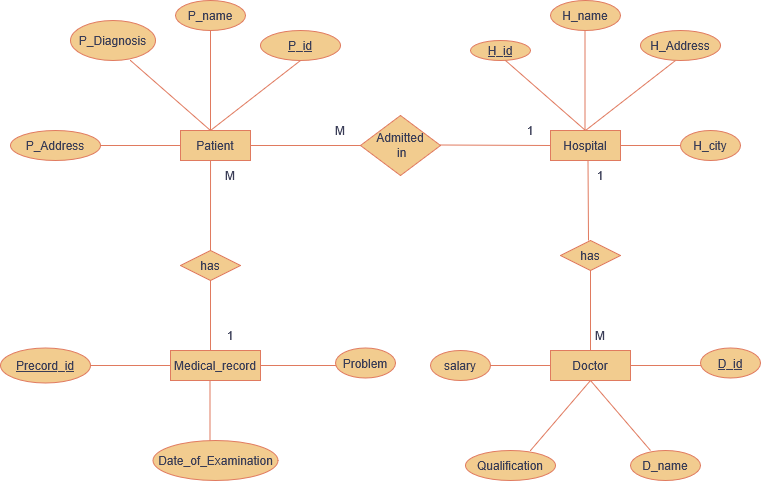

The diagram above was exported from draw.io. Its source (the exported page's mxGraphModel, read from the mxfile embedded in the PNG):
<mxGraphModel dx="1055" dy="607" grid="0" gridSize="10" guides="1" tooltips="1" connect="1" arrows="1" fold="1" page="1" pageScale="1" pageWidth="850" pageHeight="1100" background="light-dark(#FFFFFF,#FFFFFF)" math="0" shadow="0" adaptiveColors="simple">
  <root>
    <mxCell id="0" />
    <mxCell id="1" parent="0" />
    <mxCell id="8RP9gmiGDVC85bN3wZTs-1" parent="1" style="whiteSpace=wrap;html=1;align=center;labelBackgroundColor=none;fillColor=#F2CC8F;strokeColor=#E07A5F;fontColor=#393C56;" value="Patient" vertex="1">
      <mxGeometry height="30" width="70" x="210" y="210" as="geometry" />
    </mxCell>
    <mxCell id="8RP9gmiGDVC85bN3wZTs-2" parent="1" style="whiteSpace=wrap;html=1;align=center;labelBackgroundColor=none;fillColor=#F2CC8F;strokeColor=#E07A5F;fontColor=#393C56;" value="Hospital" vertex="1">
      <mxGeometry height="30" width="70" x="580" y="210" as="geometry" />
    </mxCell>
    <mxCell id="8RP9gmiGDVC85bN3wZTs-3" parent="1" style="whiteSpace=wrap;html=1;align=center;labelBackgroundColor=none;fillColor=#F2CC8F;strokeColor=#E07A5F;fontColor=#393C56;" value="Medical_record" vertex="1">
      <mxGeometry height="30" width="90" x="200" y="430" as="geometry" />
    </mxCell>
    <mxCell id="8RP9gmiGDVC85bN3wZTs-4" parent="1" style="whiteSpace=wrap;html=1;align=center;labelBackgroundColor=none;fillColor=#F2CC8F;strokeColor=#E07A5F;fontColor=#393C56;" value="Doctor" vertex="1">
      <mxGeometry height="30" width="80" x="580" y="430" as="geometry" />
    </mxCell>
    <mxCell id="8RP9gmiGDVC85bN3wZTs-5" edge="1" parent="1" style="endArrow=none;html=1;rounded=0;labelBackgroundColor=none;fontColor=default;strokeColor=#E07A5F;" value="">
      <mxGeometry relative="1" as="geometry">
        <Array as="points">
          <mxPoint x="240" y="210" />
        </Array>
        <mxPoint x="160" y="140" as="sourcePoint" />
        <mxPoint x="330" y="140" as="targetPoint" />
      </mxGeometry>
    </mxCell>
    <mxCell id="8RP9gmiGDVC85bN3wZTs-7" edge="1" parent="1" style="endArrow=none;html=1;rounded=0;labelBackgroundColor=none;fontColor=default;strokeColor=#E07A5F;" value="">
      <mxGeometry relative="1" as="geometry">
        <mxPoint x="240" y="110" as="sourcePoint" />
        <mxPoint x="240" y="210" as="targetPoint" />
      </mxGeometry>
    </mxCell>
    <mxCell id="8RP9gmiGDVC85bN3wZTs-8" parent="1" style="line;strokeWidth=1;rotatable=0;dashed=0;labelPosition=right;align=left;verticalAlign=middle;spacingTop=0;spacingLeft=6;points=[];portConstraint=eastwest;labelBackgroundColor=none;fillColor=#F2CC8F;strokeColor=#E07A5F;fontColor=#393C56;" value="" vertex="1">
      <mxGeometry height="10" width="80" x="130" y="220" as="geometry" />
    </mxCell>
    <mxCell id="8RP9gmiGDVC85bN3wZTs-9" parent="1" style="shape=rhombus;perimeter=rhombusPerimeter;whiteSpace=wrap;html=1;align=center;labelBackgroundColor=none;fillColor=#F2CC8F;strokeColor=#E07A5F;fontColor=#393C56;" value="&lt;div&gt;Admitted&lt;/div&gt;&lt;div&gt;&amp;nbsp;in&lt;/div&gt;" vertex="1">
      <mxGeometry height="60" width="80" x="390" y="195" as="geometry" />
    </mxCell>
    <mxCell id="8RP9gmiGDVC85bN3wZTs-12" edge="1" parent="1" source="8RP9gmiGDVC85bN3wZTs-1" style="endArrow=none;html=1;rounded=0;entryX=0;entryY=0.5;entryDx=0;entryDy=0;exitX=1;exitY=0.5;exitDx=0;exitDy=0;labelBackgroundColor=none;fontColor=default;strokeColor=#E07A5F;" target="8RP9gmiGDVC85bN3wZTs-9" value="">
      <mxGeometry relative="1" as="geometry">
        <mxPoint x="265" y="224.5" as="sourcePoint" />
        <mxPoint x="425" y="224.5" as="targetPoint" />
      </mxGeometry>
    </mxCell>
    <mxCell id="8RP9gmiGDVC85bN3wZTs-13" edge="1" parent="1" style="endArrow=none;html=1;rounded=0;labelBackgroundColor=none;fontColor=default;strokeColor=#E07A5F;" value="">
      <mxGeometry relative="1" as="geometry">
        <mxPoint x="470" y="224.5" as="sourcePoint" />
        <mxPoint x="580" y="225" as="targetPoint" />
      </mxGeometry>
    </mxCell>
    <mxCell id="8RP9gmiGDVC85bN3wZTs-14" parent="1" style="shape=rhombus;perimeter=rhombusPerimeter;whiteSpace=wrap;html=1;align=center;labelBackgroundColor=none;fillColor=#F2CC8F;strokeColor=#E07A5F;fontColor=#393C56;" value="has" vertex="1">
      <mxGeometry height="30" width="60" x="210" y="330" as="geometry" />
    </mxCell>
    <mxCell id="8RP9gmiGDVC85bN3wZTs-15" parent="1" style="shape=rhombus;perimeter=rhombusPerimeter;whiteSpace=wrap;html=1;align=center;labelBackgroundColor=none;fillColor=#F2CC8F;strokeColor=#E07A5F;fontColor=#393C56;" value="has" vertex="1">
      <mxGeometry height="30" width="60" x="590" y="320" as="geometry" />
    </mxCell>
    <mxCell id="8RP9gmiGDVC85bN3wZTs-16" edge="1" parent="1" source="8RP9gmiGDVC85bN3wZTs-1" style="endArrow=none;html=1;rounded=0;entryX=0.5;entryY=0;entryDx=0;entryDy=0;exitX=0.429;exitY=1;exitDx=0;exitDy=0;exitPerimeter=0;labelBackgroundColor=none;fontColor=default;strokeColor=#E07A5F;" target="8RP9gmiGDVC85bN3wZTs-14" value="">
      <mxGeometry relative="1" as="geometry">
        <mxPoint x="244.5" y="240" as="sourcePoint" />
        <mxPoint x="244.5" y="320" as="targetPoint" />
      </mxGeometry>
    </mxCell>
    <mxCell id="8RP9gmiGDVC85bN3wZTs-17" edge="1" parent="1" source="8RP9gmiGDVC85bN3wZTs-14" style="endArrow=none;html=1;rounded=0;exitX=0.5;exitY=1;exitDx=0;exitDy=0;labelBackgroundColor=none;fontColor=default;strokeColor=#E07A5F;" value="">
      <mxGeometry relative="1" as="geometry">
        <mxPoint x="230" y="370" as="sourcePoint" />
        <mxPoint x="240" y="430" as="targetPoint" />
      </mxGeometry>
    </mxCell>
    <mxCell id="8RP9gmiGDVC85bN3wZTs-18" edge="1" parent="1" style="endArrow=none;html=1;rounded=0;exitX=0.5;exitY=1;exitDx=0;exitDy=0;labelBackgroundColor=none;fontColor=default;strokeColor=#E07A5F;" value="">
      <mxGeometry relative="1" as="geometry">
        <mxPoint x="617.5" y="240" as="sourcePoint" />
        <mxPoint x="618" y="320" as="targetPoint" />
      </mxGeometry>
    </mxCell>
    <mxCell id="8RP9gmiGDVC85bN3wZTs-19" edge="1" parent="1" source="8RP9gmiGDVC85bN3wZTs-15" style="endArrow=none;html=1;rounded=0;exitX=0.5;exitY=1;exitDx=0;exitDy=0;labelBackgroundColor=none;fontColor=default;strokeColor=#E07A5F;" value="">
      <mxGeometry relative="1" as="geometry">
        <mxPoint x="350" y="360" as="sourcePoint" />
        <mxPoint x="620" y="430" as="targetPoint" />
      </mxGeometry>
    </mxCell>
    <mxCell id="8RP9gmiGDVC85bN3wZTs-21" parent="1" style="ellipse;whiteSpace=wrap;html=1;align=center;fontStyle=4;labelBackgroundColor=none;fillColor=#F2CC8F;strokeColor=#E07A5F;fontColor=#393C56;" value="P_id" vertex="1">
      <mxGeometry height="30" width="80" x="290" y="110" as="geometry" />
    </mxCell>
    <mxCell id="8RP9gmiGDVC85bN3wZTs-22" parent="1" style="ellipse;whiteSpace=wrap;html=1;align=center;labelBackgroundColor=none;fillColor=#F2CC8F;strokeColor=#E07A5F;fontColor=#393C56;" value="P_name" vertex="1">
      <mxGeometry height="30" width="70" x="205" y="80" as="geometry" />
    </mxCell>
    <mxCell id="8RP9gmiGDVC85bN3wZTs-23" parent="1" style="ellipse;whiteSpace=wrap;html=1;align=center;labelBackgroundColor=none;fillColor=#F2CC8F;strokeColor=#E07A5F;fontColor=#393C56;" value="P_Diagnosis" vertex="1">
      <mxGeometry height="40" width="85" x="100" y="100" as="geometry" />
    </mxCell>
    <mxCell id="8RP9gmiGDVC85bN3wZTs-24" parent="1" style="ellipse;whiteSpace=wrap;html=1;align=center;labelBackgroundColor=none;fillColor=#F2CC8F;strokeColor=#E07A5F;fontColor=#393C56;" value="P_Address" vertex="1">
      <mxGeometry height="30" width="90" x="40" y="210" as="geometry" />
    </mxCell>
    <mxCell id="8RP9gmiGDVC85bN3wZTs-25" edge="1" parent="1" style="endArrow=none;html=1;rounded=0;labelBackgroundColor=none;fontColor=default;strokeColor=#E07A5F;" value="">
      <mxGeometry relative="1" as="geometry">
        <Array as="points">
          <mxPoint x="615" y="210" />
        </Array>
        <mxPoint x="535" y="140" as="sourcePoint" />
        <mxPoint x="705" y="140" as="targetPoint" />
      </mxGeometry>
    </mxCell>
    <mxCell id="8RP9gmiGDVC85bN3wZTs-26" edge="1" parent="1" style="endArrow=none;html=1;rounded=0;labelBackgroundColor=none;fontColor=default;strokeColor=#E07A5F;" value="">
      <mxGeometry relative="1" as="geometry">
        <mxPoint x="614.5" y="110" as="sourcePoint" />
        <mxPoint x="614.5" y="210" as="targetPoint" />
      </mxGeometry>
    </mxCell>
    <mxCell id="8RP9gmiGDVC85bN3wZTs-27" parent="1" style="line;strokeWidth=1;rotatable=0;dashed=0;labelPosition=right;align=left;verticalAlign=middle;spacingTop=0;spacingLeft=6;points=[];portConstraint=eastwest;labelBackgroundColor=none;fillColor=#F2CC8F;strokeColor=#E07A5F;fontColor=#393C56;" value="" vertex="1">
      <mxGeometry height="10" width="60" x="650" y="220" as="geometry" />
    </mxCell>
    <mxCell id="8RP9gmiGDVC85bN3wZTs-28" parent="1" style="ellipse;whiteSpace=wrap;html=1;align=center;fontStyle=4;labelBackgroundColor=none;fillColor=#F2CC8F;strokeColor=#E07A5F;fontColor=#393C56;" value="H_id" vertex="1">
      <mxGeometry height="20" width="60" x="500" y="120" as="geometry" />
    </mxCell>
    <mxCell id="8RP9gmiGDVC85bN3wZTs-29" parent="1" style="ellipse;whiteSpace=wrap;html=1;align=center;labelBackgroundColor=none;fillColor=#F2CC8F;strokeColor=#E07A5F;fontColor=#393C56;" value="H_name" vertex="1">
      <mxGeometry height="30" width="70" x="580" y="80" as="geometry" />
    </mxCell>
    <mxCell id="8RP9gmiGDVC85bN3wZTs-30" parent="1" style="ellipse;whiteSpace=wrap;html=1;align=center;labelBackgroundColor=none;fillColor=#F2CC8F;strokeColor=#E07A5F;fontColor=#393C56;" value="H_Address" vertex="1">
      <mxGeometry height="30" width="80" x="670" y="110" as="geometry" />
    </mxCell>
    <mxCell id="8RP9gmiGDVC85bN3wZTs-31" parent="1" style="ellipse;whiteSpace=wrap;html=1;align=center;labelBackgroundColor=none;fillColor=#F2CC8F;strokeColor=#E07A5F;fontColor=#393C56;" value="H_city" vertex="1">
      <mxGeometry height="30" width="60" x="710" y="210" as="geometry" />
    </mxCell>
    <mxCell id="8RP9gmiGDVC85bN3wZTs-32" parent="1" style="line;strokeWidth=1;rotatable=0;dashed=0;labelPosition=right;align=left;verticalAlign=middle;spacingTop=0;spacingLeft=6;points=[];portConstraint=eastwest;labelBackgroundColor=none;fillColor=#F2CC8F;strokeColor=#E07A5F;fontColor=#393C56;" value="" vertex="1">
      <mxGeometry height="10" width="80" x="120" y="440" as="geometry" />
    </mxCell>
    <mxCell id="8RP9gmiGDVC85bN3wZTs-33" parent="1" style="line;strokeWidth=1;rotatable=0;dashed=0;labelPosition=right;align=left;verticalAlign=middle;spacingTop=0;spacingLeft=6;points=[];portConstraint=eastwest;labelBackgroundColor=none;fillColor=#F2CC8F;strokeColor=#E07A5F;fontColor=#393C56;" value="" vertex="1">
      <mxGeometry height="10" width="80" x="290" y="440" as="geometry" />
    </mxCell>
    <mxCell id="8RP9gmiGDVC85bN3wZTs-34" parent="1" style="line;strokeWidth=1;rotatable=0;dashed=0;labelPosition=right;align=left;verticalAlign=middle;spacingTop=0;spacingLeft=6;points=[];portConstraint=eastwest;labelBackgroundColor=none;fillColor=#F2CC8F;strokeColor=#E07A5F;fontColor=#393C56;" value="" vertex="1">
      <mxGeometry height="10" width="80" x="500" y="440" as="geometry" />
    </mxCell>
    <mxCell id="8RP9gmiGDVC85bN3wZTs-35" parent="1" style="line;strokeWidth=1;rotatable=0;dashed=0;labelPosition=right;align=left;verticalAlign=middle;spacingTop=0;spacingLeft=6;points=[];portConstraint=eastwest;labelBackgroundColor=none;fillColor=#F2CC8F;strokeColor=#E07A5F;fontColor=#393C56;" value="" vertex="1">
      <mxGeometry height="10" width="80" x="660" y="440" as="geometry" />
    </mxCell>
    <mxCell id="8RP9gmiGDVC85bN3wZTs-37" edge="1" parent="1" style="endArrow=none;html=1;rounded=0;labelBackgroundColor=none;fontColor=default;strokeColor=#E07A5F;" value="">
      <mxGeometry relative="1" as="geometry">
        <mxPoint x="239.5" y="460" as="sourcePoint" />
        <mxPoint x="239.5" y="520" as="targetPoint" />
      </mxGeometry>
    </mxCell>
    <mxCell id="8RP9gmiGDVC85bN3wZTs-39" edge="1" parent="1" style="endArrow=none;html=1;rounded=0;labelBackgroundColor=none;fontColor=default;strokeColor=#E07A5F;" value="">
      <mxGeometry relative="1" as="geometry">
        <Array as="points">
          <mxPoint x="620" y="460" />
        </Array>
        <mxPoint x="560" y="530" as="sourcePoint" />
        <mxPoint x="680" y="530" as="targetPoint" />
      </mxGeometry>
    </mxCell>
    <mxCell id="8RP9gmiGDVC85bN3wZTs-40" parent="1" style="ellipse;whiteSpace=wrap;html=1;align=center;labelBackgroundColor=none;fillColor=#F2CC8F;strokeColor=#E07A5F;fontColor=#393C56;" value="&lt;u&gt;Precord_id&lt;/u&gt;" vertex="1">
      <mxGeometry height="35" width="90" x="30" y="427.5" as="geometry" />
    </mxCell>
    <mxCell id="8RP9gmiGDVC85bN3wZTs-41" parent="1" style="ellipse;whiteSpace=wrap;html=1;align=center;labelBackgroundColor=none;fillColor=#F2CC8F;strokeColor=#E07A5F;fontColor=#393C56;" value="Date_of_Examination" vertex="1">
      <mxGeometry height="40" width="125" x="182.5" y="520" as="geometry" />
    </mxCell>
    <mxCell id="8RP9gmiGDVC85bN3wZTs-42" parent="1" style="ellipse;whiteSpace=wrap;html=1;align=center;labelBackgroundColor=none;fillColor=#F2CC8F;strokeColor=#E07A5F;fontColor=#393C56;" value="Problem" vertex="1">
      <mxGeometry height="30" width="60" x="365" y="427.5" as="geometry" />
    </mxCell>
    <mxCell id="8RP9gmiGDVC85bN3wZTs-43" parent="1" style="ellipse;whiteSpace=wrap;html=1;align=center;labelBackgroundColor=none;fillColor=#F2CC8F;strokeColor=#E07A5F;fontColor=#393C56;" value="salary" vertex="1">
      <mxGeometry height="30" width="60" x="460" y="430" as="geometry" />
    </mxCell>
    <mxCell id="8RP9gmiGDVC85bN3wZTs-44" parent="1" style="ellipse;whiteSpace=wrap;html=1;align=center;fontStyle=4;labelBackgroundColor=none;fillColor=#F2CC8F;strokeColor=#E07A5F;fontColor=#393C56;" value="D_id" vertex="1">
      <mxGeometry height="30" width="60" x="730" y="427.5" as="geometry" />
    </mxCell>
    <mxCell id="8RP9gmiGDVC85bN3wZTs-45" parent="1" style="ellipse;whiteSpace=wrap;html=1;align=center;labelBackgroundColor=none;fillColor=#F2CC8F;strokeColor=#E07A5F;fontColor=#393C56;" value="Qualification" vertex="1">
      <mxGeometry height="30" width="90" x="495" y="530" as="geometry" />
    </mxCell>
    <mxCell id="8RP9gmiGDVC85bN3wZTs-46" parent="1" style="ellipse;whiteSpace=wrap;html=1;align=center;labelBackgroundColor=none;fillColor=#F2CC8F;strokeColor=#E07A5F;fontColor=#393C56;" value="D_name" vertex="1">
      <mxGeometry height="30" width="70" x="660" y="530" as="geometry" />
    </mxCell>
    <mxCell id="8RP9gmiGDVC85bN3wZTs-47" parent="1" style="text;html=1;whiteSpace=wrap;strokeColor=none;fillColor=none;align=center;verticalAlign=middle;rounded=0;labelBackgroundColor=none;fontColor=#393C56;" value="M" vertex="1">
      <mxGeometry height="30" width="60" x="340" y="195" as="geometry" />
    </mxCell>
    <mxCell id="8RP9gmiGDVC85bN3wZTs-48" parent="1" style="text;html=1;whiteSpace=wrap;strokeColor=none;fillColor=none;align=center;verticalAlign=middle;rounded=0;labelBackgroundColor=none;fontColor=#393C56;" value="1" vertex="1">
      <mxGeometry height="30" width="60" x="530" y="195" as="geometry" />
    </mxCell>
    <mxCell id="8RP9gmiGDVC85bN3wZTs-49" parent="1" style="text;html=1;whiteSpace=wrap;strokeColor=none;fillColor=none;align=center;verticalAlign=middle;rounded=0;labelBackgroundColor=none;fontColor=#393C56;" value="M" vertex="1">
      <mxGeometry height="30" width="60" x="230" y="240" as="geometry" />
    </mxCell>
    <mxCell id="8RP9gmiGDVC85bN3wZTs-50" parent="1" style="text;html=1;whiteSpace=wrap;strokeColor=none;fillColor=none;align=center;verticalAlign=middle;rounded=0;labelBackgroundColor=none;fontColor=#393C56;" value="1" vertex="1">
      <mxGeometry height="30" width="60" x="230" y="400" as="geometry" />
    </mxCell>
    <mxCell id="8RP9gmiGDVC85bN3wZTs-51" parent="1" style="text;html=1;whiteSpace=wrap;strokeColor=none;fillColor=none;align=center;verticalAlign=middle;rounded=0;labelBackgroundColor=none;fontColor=#393C56;" value="1" vertex="1">
      <mxGeometry height="30" width="60" x="600" y="240" as="geometry" />
    </mxCell>
    <mxCell id="8RP9gmiGDVC85bN3wZTs-52" parent="1" style="text;html=1;whiteSpace=wrap;strokeColor=none;fillColor=none;align=center;verticalAlign=middle;rounded=0;labelBackgroundColor=none;fontColor=#393C56;" value="M" vertex="1">
      <mxGeometry height="30" width="60" x="600" y="400" as="geometry" />
    </mxCell>
  </root>
</mxGraphModel>